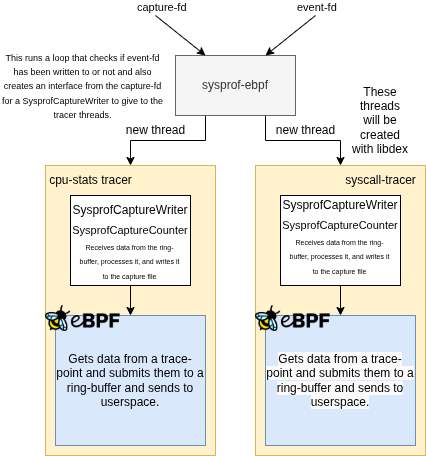

The diagram above was exported from draw.io. Its source (the exported page's mxGraphModel, read from the mxfile embedded in the PNG):
<mxGraphModel dx="2109" dy="810" grid="1" gridSize="10" guides="1" tooltips="1" connect="1" arrows="1" fold="1" page="1" pageScale="1" pageWidth="850" pageHeight="1100" math="0" shadow="0">
  <root>
    <mxCell id="0" />
    <mxCell id="1" parent="0" />
    <mxCell id="HRLHQ70-nSAsBJ5MzZ45-1" style="edgeStyle=orthogonalEdgeStyle;rounded=0;orthogonalLoop=1;jettySize=auto;html=1;exitX=0.25;exitY=1;exitDx=0;exitDy=0;entryX=0.5;entryY=0;entryDx=0;entryDy=0;" edge="1" parent="1" source="HRLHQ70-nSAsBJ5MzZ45-3" target="HRLHQ70-nSAsBJ5MzZ45-4">
      <mxGeometry relative="1" as="geometry" />
    </mxCell>
    <mxCell id="HRLHQ70-nSAsBJ5MzZ45-2" style="edgeStyle=orthogonalEdgeStyle;rounded=0;orthogonalLoop=1;jettySize=auto;html=1;exitX=0.75;exitY=1;exitDx=0;exitDy=0;entryX=0.5;entryY=0;entryDx=0;entryDy=0;" edge="1" parent="1" source="HRLHQ70-nSAsBJ5MzZ45-3" target="HRLHQ70-nSAsBJ5MzZ45-5">
      <mxGeometry relative="1" as="geometry" />
    </mxCell>
    <mxCell id="HRLHQ70-nSAsBJ5MzZ45-3" value="sysprof-ebpf" style="rounded=0;whiteSpace=wrap;html=1;fillColor=#f5f5f5;strokeColor=#666666;fontColor=#333333;" vertex="1" parent="1">
      <mxGeometry x="130" y="90" width="120" height="60" as="geometry" />
    </mxCell>
    <mxCell id="HRLHQ70-nSAsBJ5MzZ45-4" value="" style="rounded=0;whiteSpace=wrap;html=1;fillColor=#fff2cc;strokeColor=#d6b656;" vertex="1" parent="1">
      <mxGeometry y="200" width="170" height="290" as="geometry" />
    </mxCell>
    <mxCell id="HRLHQ70-nSAsBJ5MzZ45-5" value="" style="rounded=0;whiteSpace=wrap;html=1;fillColor=#fff2cc;strokeColor=#d6b656;" vertex="1" parent="1">
      <mxGeometry x="210" y="200" width="170" height="290" as="geometry" />
    </mxCell>
    <mxCell id="HRLHQ70-nSAsBJ5MzZ45-6" value="" style="endArrow=classic;html=1;rounded=0;entryX=0.25;entryY=0;entryDx=0;entryDy=0;" edge="1" parent="1" target="HRLHQ70-nSAsBJ5MzZ45-3">
      <mxGeometry relative="1" as="geometry">
        <mxPoint x="110" y="50" as="sourcePoint" />
        <mxPoint x="410" y="210" as="targetPoint" />
      </mxGeometry>
    </mxCell>
    <mxCell id="HRLHQ70-nSAsBJ5MzZ45-7" value="capture-fd" style="edgeLabel;resizable=0;html=1;;align=left;verticalAlign=bottom;" connectable="0" vertex="1" parent="HRLHQ70-nSAsBJ5MzZ45-6">
      <mxGeometry x="-1" relative="1" as="geometry">
        <mxPoint x="-20" as="offset" />
      </mxGeometry>
    </mxCell>
    <mxCell id="HRLHQ70-nSAsBJ5MzZ45-8" value="" style="endArrow=classic;html=1;rounded=0;entryX=0.75;entryY=0;entryDx=0;entryDy=0;" edge="1" parent="1" target="HRLHQ70-nSAsBJ5MzZ45-3">
      <mxGeometry relative="1" as="geometry">
        <mxPoint x="270" y="50" as="sourcePoint" />
        <mxPoint x="180" y="110" as="targetPoint" />
      </mxGeometry>
    </mxCell>
    <mxCell id="HRLHQ70-nSAsBJ5MzZ45-9" value="event-fd" style="edgeLabel;resizable=0;html=1;;align=left;verticalAlign=bottom;" connectable="0" vertex="1" parent="HRLHQ70-nSAsBJ5MzZ45-8">
      <mxGeometry x="-1" relative="1" as="geometry">
        <mxPoint x="-20" as="offset" />
      </mxGeometry>
    </mxCell>
    <mxCell id="HRLHQ70-nSAsBJ5MzZ45-10" value="new thread" style="text;html=1;align=center;verticalAlign=middle;resizable=0;points=[];autosize=1;strokeColor=none;fillColor=none;" vertex="1" parent="1">
      <mxGeometry x="70" y="150" width="80" height="30" as="geometry" />
    </mxCell>
    <mxCell id="HRLHQ70-nSAsBJ5MzZ45-11" value="new thread" style="text;html=1;align=center;verticalAlign=middle;resizable=0;points=[];autosize=1;strokeColor=none;fillColor=none;" vertex="1" parent="1">
      <mxGeometry x="220" y="150" width="80" height="30" as="geometry" />
    </mxCell>
    <mxCell id="HRLHQ70-nSAsBJ5MzZ45-12" value="cpu-stats tracer" style="text;html=1;align=center;verticalAlign=middle;resizable=0;points=[];autosize=1;strokeColor=none;fillColor=none;" vertex="1" parent="1">
      <mxGeometry x="-10" y="200" width="110" height="30" as="geometry" />
    </mxCell>
    <mxCell id="HRLHQ70-nSAsBJ5MzZ45-13" value="syscall-tracer" style="text;html=1;align=center;verticalAlign=middle;resizable=0;points=[];autosize=1;strokeColor=none;fillColor=none;" vertex="1" parent="1">
      <mxGeometry x="290" y="200" width="90" height="30" as="geometry" />
    </mxCell>
    <mxCell id="HRLHQ70-nSAsBJ5MzZ45-14" value="Gets data from a trace-point and submits them to a ring-buffer and sends to userspace." style="rounded=0;whiteSpace=wrap;html=1;fillColor=#dae8fc;strokeColor=#6c8ebf;" vertex="1" parent="1">
      <mxGeometry x="10" y="350" width="150" height="130" as="geometry" />
    </mxCell>
    <mxCell id="HRLHQ70-nSAsBJ5MzZ45-15" value="&lt;span style=&quot;color: rgb(0, 0, 0); font-family: Helvetica; font-size: 12px; font-style: normal; font-variant-ligatures: normal; font-variant-caps: normal; font-weight: 400; letter-spacing: normal; orphans: 2; text-align: center; text-indent: 0px; text-transform: none; widows: 2; word-spacing: 0px; -webkit-text-stroke-width: 0px; white-space: normal; background-color: rgb(251, 251, 251); text-decoration-thickness: initial; text-decoration-style: initial; text-decoration-color: initial; display: inline !important; float: none;&quot;&gt;Gets data from a trace-point and submits them to a ring-buffer and sends to userspace.&lt;/span&gt;" style="rounded=0;whiteSpace=wrap;html=1;fillColor=#dae8fc;strokeColor=#6c8ebf;" vertex="1" parent="1">
      <mxGeometry x="220" y="350" width="150" height="130" as="geometry" />
    </mxCell>
    <mxCell id="HRLHQ70-nSAsBJ5MzZ45-16" style="edgeStyle=orthogonalEdgeStyle;rounded=0;orthogonalLoop=1;jettySize=auto;html=1;" edge="1" parent="1" source="HRLHQ70-nSAsBJ5MzZ45-17" target="HRLHQ70-nSAsBJ5MzZ45-14">
      <mxGeometry relative="1" as="geometry" />
    </mxCell>
    <mxCell id="HRLHQ70-nSAsBJ5MzZ45-17" value="" style="rounded=0;whiteSpace=wrap;html=1;" vertex="1" parent="1">
      <mxGeometry x="25" y="230" width="120" height="90" as="geometry" />
    </mxCell>
    <mxCell id="HRLHQ70-nSAsBJ5MzZ45-18" style="edgeStyle=orthogonalEdgeStyle;rounded=0;orthogonalLoop=1;jettySize=auto;html=1;exitX=0.5;exitY=1;exitDx=0;exitDy=0;entryX=0.5;entryY=0;entryDx=0;entryDy=0;" edge="1" parent="1" source="HRLHQ70-nSAsBJ5MzZ45-19" target="HRLHQ70-nSAsBJ5MzZ45-15">
      <mxGeometry relative="1" as="geometry" />
    </mxCell>
    <mxCell id="HRLHQ70-nSAsBJ5MzZ45-19" value="" style="rounded=0;whiteSpace=wrap;html=1;" vertex="1" parent="1">
      <mxGeometry x="235" y="230" width="120" height="90" as="geometry" />
    </mxCell>
    <mxCell id="HRLHQ70-nSAsBJ5MzZ45-20" value="" style="shape=image;verticalLabelPosition=bottom;labelBackgroundColor=default;verticalAlign=top;aspect=fixed;imageAspect=0;image=https://upload.wikimedia.org/wikipedia/commons/b/b0/EBPF_logo.png;" vertex="1" parent="1">
      <mxGeometry x="1.7763568394002505e-15" y="340" width="74.66" height="26" as="geometry" />
    </mxCell>
    <mxCell id="HRLHQ70-nSAsBJ5MzZ45-21" value="" style="shape=image;verticalLabelPosition=bottom;labelBackgroundColor=default;verticalAlign=top;aspect=fixed;imageAspect=0;image=https://upload.wikimedia.org/wikipedia/commons/b/b0/EBPF_logo.png;" vertex="1" parent="1">
      <mxGeometry x="210" y="340" width="74.66" height="26" as="geometry" />
    </mxCell>
    <mxCell id="HRLHQ70-nSAsBJ5MzZ45-22" value="SysprofCaptureWriter" style="text;html=1;align=center;verticalAlign=middle;whiteSpace=wrap;rounded=0;" vertex="1" parent="1">
      <mxGeometry x="55" y="230" width="60" height="30" as="geometry" />
    </mxCell>
    <mxCell id="HRLHQ70-nSAsBJ5MzZ45-23" value="&lt;font style=&quot;font-size: 11px;&quot;&gt;SysprofCaptureCounter&lt;/font&gt;" style="text;html=1;align=center;verticalAlign=middle;whiteSpace=wrap;rounded=0;" vertex="1" parent="1">
      <mxGeometry x="55" y="250" width="60" height="30" as="geometry" />
    </mxCell>
    <mxCell id="HRLHQ70-nSAsBJ5MzZ45-24" value="&lt;font style=&quot;font-size: 9px;&quot;&gt;This runs a loop that checks if event-fd has been written to or not and also creates an interface from the capture-fd for a SysprofCaptureWriter to give to the tracer threads.&lt;/font&gt;" style="text;html=1;align=center;verticalAlign=middle;whiteSpace=wrap;rounded=0;" vertex="1" parent="1">
      <mxGeometry x="-45.17" y="90" width="165" height="60" as="geometry" />
    </mxCell>
    <mxCell id="HRLHQ70-nSAsBJ5MzZ45-25" value="&lt;font style=&quot;font-size: 7px;&quot;&gt;Receives data from the ring-buffer, processes it, and writes it to the capture file&lt;/font&gt;" style="text;html=1;align=center;verticalAlign=middle;whiteSpace=wrap;rounded=0;" vertex="1" parent="1">
      <mxGeometry x="32.33" y="280" width="105.34" height="30" as="geometry" />
    </mxCell>
    <mxCell id="HRLHQ70-nSAsBJ5MzZ45-26" value="SysprofCaptureWriter" style="text;html=1;align=center;verticalAlign=middle;whiteSpace=wrap;rounded=0;" vertex="1" parent="1">
      <mxGeometry x="265" y="225" width="60" height="30" as="geometry" />
    </mxCell>
    <mxCell id="HRLHQ70-nSAsBJ5MzZ45-27" value="&lt;font style=&quot;font-size: 11px;&quot;&gt;SysprofCaptureCounter&lt;/font&gt;" style="text;html=1;align=center;verticalAlign=middle;whiteSpace=wrap;rounded=0;" vertex="1" parent="1">
      <mxGeometry x="265" y="245" width="60" height="30" as="geometry" />
    </mxCell>
    <mxCell id="HRLHQ70-nSAsBJ5MzZ45-28" value="&lt;font style=&quot;font-size: 7px;&quot;&gt;Receives data from the ring-buffer, processes it, and writes it to the capture file&lt;/font&gt;" style="text;html=1;align=center;verticalAlign=middle;whiteSpace=wrap;rounded=0;" vertex="1" parent="1">
      <mxGeometry x="242.32999999999998" y="275" width="105.34" height="30" as="geometry" />
    </mxCell>
    <mxCell id="HRLHQ70-nSAsBJ5MzZ45-29" value="These threads will be created with libdex" style="text;html=1;align=center;verticalAlign=middle;whiteSpace=wrap;rounded=0;" vertex="1" parent="1">
      <mxGeometry x="305" y="140" width="60" height="30" as="geometry" />
    </mxCell>
  </root>
</mxGraphModel>